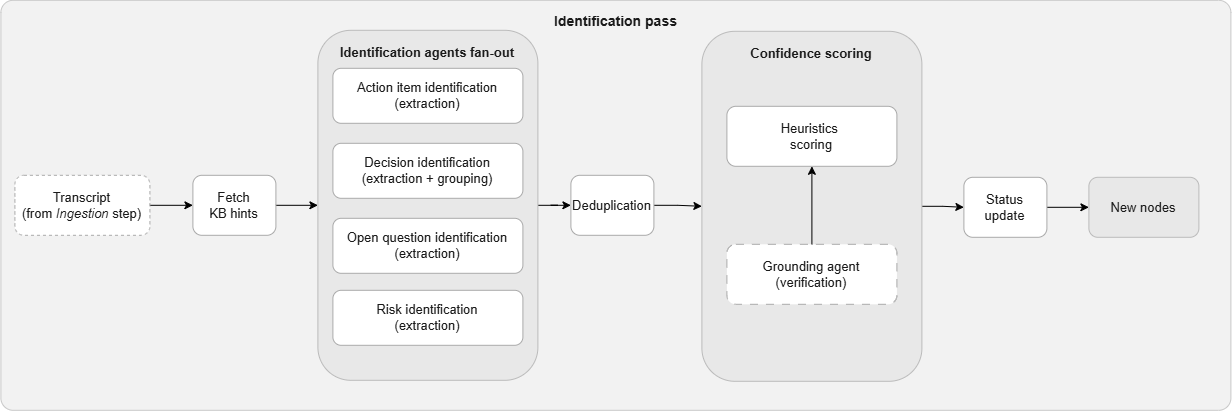

The diagram above was exported from draw.io. Its source (the exported page's mxGraphModel, read from the mxfile embedded in the PNG):
<mxGraphModel dx="1278" dy="783" grid="0" gridSize="10" guides="1" tooltips="1" connect="1" arrows="1" fold="1" page="0" pageScale="1" pageWidth="1300" pageHeight="500" math="0" shadow="0">
  <root>
    <mxCell id="0" />
    <mxCell id="1" parent="0" />
    <mxCell id="outer" parent="1" style="rounded=1;arcSize=3;verticalAlign=top;html=1;fillColor=#f2f2f2;strokeColor=#c8c8c8;fontStyle=1;fontSize=13;fontFamily=Arial;fontColor=#1a1a1a;spacingTop=6;movable=0;resizable=0;rotatable=0;deletable=0;editable=0;locked=1;connectable=0;" value="&lt;font style=&quot;font-size: 14px;&quot;&gt;Identification pass&lt;/font&gt;" vertex="1">
      <mxGeometry height="410" width="1230" y="12" as="geometry" />
    </mxCell>
    <mxCell id="Rre2-cZz1kMHCFhKSdf6-10" edge="1" parent="1" source="VWDHNk1rUD9IbTwQNqWk-4" style="edgeStyle=orthogonalEdgeStyle;rounded=0;orthogonalLoop=1;jettySize=auto;html=1;entryX=0;entryY=0.5;entryDx=0;entryDy=0;" target="Rre2-cZz1kMHCFhKSdf6-9">
      <mxGeometry relative="1" as="geometry" />
    </mxCell>
    <mxCell id="VWDHNk1rUD9IbTwQNqWk-4" parent="1" style="rounded=1;whiteSpace=wrap;html=1;fillColor=#e8e8e8;strokeColor=#bbbbbb;fontSize=13;fontFamily=Arial;fontColor=#1a1a1a;fontStyle=1;verticalAlign=top;spacingTop=8;" value="Confidence scoring" vertex="1">
      <mxGeometry height="350" width="220" x="701" y="43" as="geometry" />
    </mxCell>
    <mxCell id="Rre2-cZz1kMHCFhKSdf6-3" edge="1" parent="1" source="box_input" style="edgeStyle=orthogonalEdgeStyle;rounded=0;orthogonalLoop=1;jettySize=auto;html=1;" target="Rre2-cZz1kMHCFhKSdf6-2">
      <mxGeometry relative="1" as="geometry" />
    </mxCell>
    <mxCell id="box_input" parent="1" style="rounded=1;whiteSpace=wrap;html=1;fillColor=#ffffff;strokeColor=#aaaaaa;fontSize=13;fontFamily=Arial;fontColor=#1a1a1a;dashed=1;" value="Transcript&lt;br&gt;(from &lt;i&gt;Ingestion &lt;/i&gt;step)" vertex="1">
      <mxGeometry height="60" width="135" x="14" y="187" as="geometry" />
    </mxCell>
    <mxCell id="Rre2-cZz1kMHCFhKSdf6-8" edge="1" parent="1" source="box_grounding" style="edgeStyle=orthogonalEdgeStyle;rounded=0;orthogonalLoop=1;jettySize=auto;html=1;" target="VWDHNk1rUD9IbTwQNqWk-5" value="">
      <mxGeometry relative="1" as="geometry" />
    </mxCell>
    <mxCell id="box_grounding" parent="1" style="rounded=1;whiteSpace=wrap;html=1;fillColor=#ffffff;strokeColor=#aaaaaa;fontSize=13;fontFamily=Arial;fontColor=#1a1a1a;dashed=1;dashPattern=8 8;" value="Grounding agent&lt;br&gt;(verification)" vertex="1">
      <mxGeometry height="60" width="170" x="726" y="256" as="geometry" />
    </mxCell>
    <mxCell id="box_output" parent="1" style="rounded=1;whiteSpace=wrap;html=1;fillColor=#e8e8e8;strokeColor=#bbbbbb;fontSize=13;fontFamily=Arial;fontColor=#1a1a1a;" value="New nodes" vertex="1">
      <mxGeometry height="60" width="110" x="1088" y="189" as="geometry" />
    </mxCell>
    <mxCell id="VWDHNk1rUD9IbTwQNqWk-5" parent="1" style="rounded=1;whiteSpace=wrap;html=1;fillColor=#ffffff;strokeColor=#aaaaaa;fontSize=13;fontFamily=Arial;fontColor=#1a1a1a;" value="Heuristics&amp;nbsp;&lt;div&gt;scoring&lt;/div&gt;" vertex="1">
      <mxGeometry height="60" width="170" x="726" y="118" as="geometry" />
    </mxCell>
    <mxCell id="Rre2-cZz1kMHCFhKSdf6-6" edge="1" parent="1" source="container_fanout" style="edgeStyle=orthogonalEdgeStyle;rounded=0;orthogonalLoop=1;jettySize=auto;html=1;entryX=0;entryY=0.5;entryDx=0;entryDy=0;" target="Rre2-cZz1kMHCFhKSdf6-5">
      <mxGeometry relative="1" as="geometry" />
    </mxCell>
    <mxCell id="container_fanout" parent="1" style="rounded=1;whiteSpace=wrap;html=1;fillColor=#e8e8e8;strokeColor=#bbbbbb;fontSize=13;fontFamily=Arial;fontColor=#1a1a1a;fontStyle=1;verticalAlign=top;spacingTop=8;" value="Identification agents fan-out" vertex="1">
      <mxGeometry height="350" width="220" x="317" y="42" as="geometry" />
    </mxCell>
    <mxCell id="box_ai" parent="1" style="rounded=1;whiteSpace=wrap;html=1;fillColor=#ffffff;strokeColor=#aaaaaa;fontSize=13;fontFamily=Arial;fontColor=#1a1a1a;" value="Action item identification&lt;br&gt;(extraction)" vertex="1">
      <mxGeometry height="55" width="190" x="332" y="80" as="geometry" />
    </mxCell>
    <mxCell id="box_dec" parent="1" style="rounded=1;whiteSpace=wrap;html=1;fillColor=#ffffff;strokeColor=#aaaaaa;fontSize=13;fontFamily=Arial;fontColor=#1a1a1a;" value="Decision identification&lt;br&gt;(extraction + grouping)" vertex="1">
      <mxGeometry height="55" width="190" x="332" y="155" as="geometry" />
    </mxCell>
    <mxCell id="box_oq" parent="1" style="rounded=1;whiteSpace=wrap;html=1;fillColor=#ffffff;strokeColor=#aaaaaa;fontSize=13;fontFamily=Arial;fontColor=#1a1a1a;" value="Open question identification&lt;br&gt;(extraction)" vertex="1">
      <mxGeometry height="55" width="190" x="332" y="230" as="geometry" />
    </mxCell>
    <mxCell id="box_risk" parent="1" style="rounded=1;whiteSpace=wrap;html=1;fillColor=#ffffff;strokeColor=#aaaaaa;fontSize=13;fontFamily=Arial;fontColor=#1a1a1a;" value="Risk identification&lt;br&gt;(extraction)" vertex="1">
      <mxGeometry height="55" width="190" x="332" y="302" as="geometry" />
    </mxCell>
    <mxCell id="Rre2-cZz1kMHCFhKSdf6-4" edge="1" parent="1" source="Rre2-cZz1kMHCFhKSdf6-2" style="edgeStyle=orthogonalEdgeStyle;rounded=0;orthogonalLoop=1;jettySize=auto;html=1;entryX=0;entryY=0.5;entryDx=0;entryDy=0;" target="container_fanout">
      <mxGeometry relative="1" as="geometry" />
    </mxCell>
    <mxCell id="Rre2-cZz1kMHCFhKSdf6-2" parent="1" style="rounded=1;whiteSpace=wrap;html=1;fillColor=#ffffff;strokeColor=#aaaaaa;fontSize=13;fontFamily=Arial;fontColor=#1a1a1a;" value="Fetch&lt;div&gt;KB hints&lt;/div&gt;" vertex="1">
      <mxGeometry height="60" width="83" x="192" y="187" as="geometry" />
    </mxCell>
    <mxCell id="Rre2-cZz1kMHCFhKSdf6-7" edge="1" parent="1" source="Rre2-cZz1kMHCFhKSdf6-5" style="edgeStyle=orthogonalEdgeStyle;rounded=0;orthogonalLoop=1;jettySize=auto;html=1;entryX=0;entryY=0.5;entryDx=0;entryDy=0;" target="VWDHNk1rUD9IbTwQNqWk-4">
      <mxGeometry relative="1" as="geometry" />
    </mxCell>
    <mxCell id="Rre2-cZz1kMHCFhKSdf6-5" parent="1" style="rounded=1;whiteSpace=wrap;html=1;fillColor=#ffffff;strokeColor=#aaaaaa;fontSize=13;fontFamily=Arial;fontColor=#1a1a1a;" value="Deduplication" vertex="1">
      <mxGeometry height="60" width="83" x="570" y="187" as="geometry" />
    </mxCell>
    <mxCell id="Rre2-cZz1kMHCFhKSdf6-11" edge="1" parent="1" source="Rre2-cZz1kMHCFhKSdf6-9" style="edgeStyle=orthogonalEdgeStyle;rounded=0;orthogonalLoop=1;jettySize=auto;html=1;" target="box_output">
      <mxGeometry relative="1" as="geometry" />
    </mxCell>
    <mxCell id="Rre2-cZz1kMHCFhKSdf6-9" parent="1" style="rounded=1;whiteSpace=wrap;html=1;fillColor=#ffffff;strokeColor=#aaaaaa;fontSize=13;fontFamily=Arial;fontColor=#1a1a1a;" value="Status&lt;div&gt;update&lt;/div&gt;" vertex="1">
      <mxGeometry height="60" width="83" x="963" y="189" as="geometry" />
    </mxCell>
  </root>
</mxGraphModel>